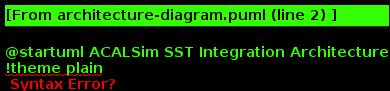

The diagram above was rendered by PlantUML. Its source (embedded in the PNG):
@startuml ACALSim SST Integration Architecture
!theme plain
skinparam componentStyle rectangle
skinparam backgroundColor white
skinparam defaultFontSize 11
skinparam arrowColor #333333

title ACALSim SST Integration - Top-Level Architecture

package "SST-Core Framework (External)" as sst_core #LightBlue {
  component "Discrete Event Engine" as sst_engine
  component "Python Config System" as sst_python
  component "Component Registry (ELI)" as sst_eli
  component "Statistics & Visualization" as sst_stats
  component "Clock/Time Management" as sst_clock
  
  sst_python -down-> sst_eli
  sst_eli -down-> sst_engine
  sst_engine -left-> sst_clock
  sst_engine -right-> sst_stats
}

package "Core ACALSim Framework (libacalsim.so)" as acalsim_core #LightGreen {
  package "Simulation Core" as sim_core {
    component "SimTopBase" as simtop {
      [ThreadManager]
      [EventQueue]
      [Global Tick Manager]
    }
    component "SimBase" as simbase {
      [init()]
      [step()]
      [cleanup()]
    }
  }
  
  package "Communication" as comm {
    component "SimPort/SimChannel" as simport
    component "SimPacket" as simpacket
    component "Channel Toggle" as channel_toggle
  }
  
  package "Configuration" as config {
    component "SimConfig (JSON)" as simconfig
    component "RecycleContainer" as recycle
  }
  
  simtop -down-> simbase
  simbase -right-> simport
  simport -right-> simpacket
}

package "SST Integration Bridge (libacalsim_sst.so)" as sst_bridge #LightYellow {
  component "ACALSimComponent" as acalsim_comp {
    [clockTick()]
    [init()]
    [setup()]
    [finish()]
    ---
    Phase 1: startPhase1() → finishPhase1()
    Phase 2: startPhase2() → finishPhase2()
    ---
    Primary Component Pattern
    2-Phase Termination
  }
  
  component "ACALSimSSTEvent" as sst_event {
    Wrapper for SimPacket
    ---
    SST::Event interface
  }
  
  acalsim_comp -right-> sst_event
}

package "Application Components (SST Elements)" as app_layer #Lavender {
  
  package "Path A: RISC-V Standalone" as riscv_path {
    component "RISCVSoCStandalone" as riscv_soc {
      acalsim.RISCVSoCStandalone
      ---
      Wraps complete SOCTop
      ---
      • CPU (RV32I)
      • IFStage
      • EXEStage
      • WBStage
      • DataMemory
      • PipeRegs
    }
    
    file "branch_simple.txt" as asm_file
    asm_file -right-> riscv_soc : Assembly\nInput
  }
  
  package "Path B: QEMU Integration" as qemu_path {
    component "QEMUBinaryComponent" as qemu_comp {
      qemubinary.QEMUBinary
      ---
      Manages QEMU subprocess
      ---
      • Binary MMIO protocol
      • Unix socket communication
      • N-device routing
      • Address-based dispatch
    }
    
    interface "Unix Socket\n/tmp/qemu-sst-mmio.sock" as unix_socket
    qemu_comp -down-> unix_socket
  }
  
  package "Path C: Device Components" as device_path {
    component "ACALSimDeviceComponent" as echo_device {
      acalsim.QEMUDevice
      ---
      Echo device model
      ---
      Registers:
      • DATA_IN (0x00)
      • DATA_OUT (0x04)
      • STATUS (0x08)
      • CONTROL (0x0C)
    }
    
    component "ACALSimComputeDeviceComponent" as compute_device {
      acalsim.ComputeDevice
      ---
      Compute accelerator
      ---
      • GEMM operations
      • Cycle-accurate timing
    }
    
    component "ACALSimVirtIODeviceComponent" as virtio_device {
      acalsim.VirtIODevice
      ---
      VirtIO-SST model
      ---
      Protocol:
      • PING
      • ECHO
      • COMPUTE
    }
    
    component "HSAComputeComponent" as hsa_compute {
      HSA Compute
      ---
      Multi-accelerator
      coordination
    }
  }
}

package "External Interfaces & Applications" as external_layer #LightCoral {
  
  package "QEMU Full-System" as qemu_system {
    component "qemu-system-riscv32" as qemu_binary {
      RISC-V Full System
      ---
      • Custom Linux 6.18.0-rc6
      • Debian/Buildroot rootfs
      • VirtIO-SST device model
    }
    
    component "Linux Kernel" as linux_kernel {
      Custom Kernel
      ---
      • virtio-sst.ko driver
      • /dev/sst0 character device
      • ioctl interface
    }
    
    qemu_binary -down-> linux_kernel
    linux_kernel -down-> unix_socket
  }
  
  package "PyTorch Device GEMM" as pytorch_path {
    component "Docker Container" as docker {
      PyTorch 2.x
      ---
      • device_gemm() operator
      • DeviceLinear() layer
      • Custom autograd
    }
    
    component "Device Server" as device_server {
      qemu_device_server_virtio.py
      ---
      • TCP → VirtIO bridge
      • Protocol parser
      • Timing collection
    }
    
    interface "TCP\nport 5555" as tcp_socket
    docker -down-> tcp_socket
    tcp_socket -down-> device_server
    device_server -down-> linux_kernel : /dev/sst0
  }
  
  package "User Applications" as user_apps {
    component "HSA Demo" as hsa_demo {
      hsa_multi_accel_demo.c
    }
    
    component "Llama Inference" as llama {
      llama_inference.py
      ---
      • SST backend
      • PyTorch integration
    }
    
    component "Custom Apps" as custom_apps {
      C/C++ Applications
      ---
      Direct /dev/sst0 access
    }
    
    hsa_demo -down-> linux_kernel
    llama -down-> docker
    custom_apps -down-> linux_kernel
  }
}


sst_engine -down-> acalsim_comp : Component\nInterface

acalsim_comp -down-> simtop : Wraps
acalsim_comp -down-> simbase : Inherits\npattern

acalsim_comp <|-- riscv_soc : extends
acalsim_comp <|-- qemu_comp : extends
acalsim_comp <|-- echo_device : extends
acalsim_comp <|-- compute_device : extends
acalsim_comp <|-- virtio_device : extends
acalsim_comp <|-- hsa_compute : extends

qemu_comp -down-> echo_device : SST Link\ndevice_port_0
qemu_comp -down-> compute_device : SST Link\ndevice_port_1
qemu_comp -down-> virtio_device : SST Link\ndevice_port_2
qemu_comp -down-> hsa_compute : SST Link\ndevice_port_3

sst_stats <.. riscv_soc : collect
sst_stats <.. qemu_comp : collect
sst_stats <.. echo_device : collect
sst_stats <.. compute_device : collect

note right of sst_core
  **SST-Core Framework**
  External simulation toolkit
  Version 12.0+
  
  Provides:
  • Event-driven engine
  • Component lifecycle
  • Python configuration
end note

note right of acalsim_core
  **ACALSim Core**
  Event-driven simulation framework
  
  Key Features:
  • 2-phase execution
    (Phase 1: parallel)
    (Phase 2: sync)
  • Fast-forward optimization
  • Port/Channel communication
end note

note right of sst_bridge
  **Integration Bridge**
  Maps ACALSim to SST
  
  Key Patterns:
  • 1 SST cycle = 1 ACALSim iteration
  • clockTick() runs both phases
  • Primary component pattern
  • 2-phase termination
  • return false = continue
  • return true = stop
end note

note bottom of riscv_path
  **Status: ✅ FULLY WORKING**
  
  Examples:
  • riscv_single_core.py
  • riscv_dual_core.py
  
  Assembly programs:
  • branch_simple.txt
  • load_store_simple.txt
  • full_test.txt
end note

note bottom of qemu_path
  **Status: ✅ PRODUCTION READY**
  
  Features:
  • Binary MMIO protocol
  • 10x faster than text protocol
  • N-device routing
  • ~100μs latency
  • ~10K tx/sec throughput
end note

note bottom of device_path
  **Device Types:**
  
  • Echo Device
    Simple register-based I/O
  
  • Compute Device
    GEMM operations
    Cycle-accurate
  
  • VirtIO Device
    PyTorch offloading
    Command protocol
  
  • HSA Device
    Multi-accelerator
end note

note bottom of pytorch_path
  **PyTorch GEMM Offloading**
  Status: ✅ PRODUCTION READY
  
  Flow:
  1. PyTorch model calls device_gemm()
  2. TCP to QEMU device server
  3. ioctl to /dev/sst0
  4. VirtIO to SST simulator
  5. Cycle-accurate timing returned
  
  Performance:
  • ~1ms latency per GEMM
  • ±1% accuracy vs hardware
end note

@enduml